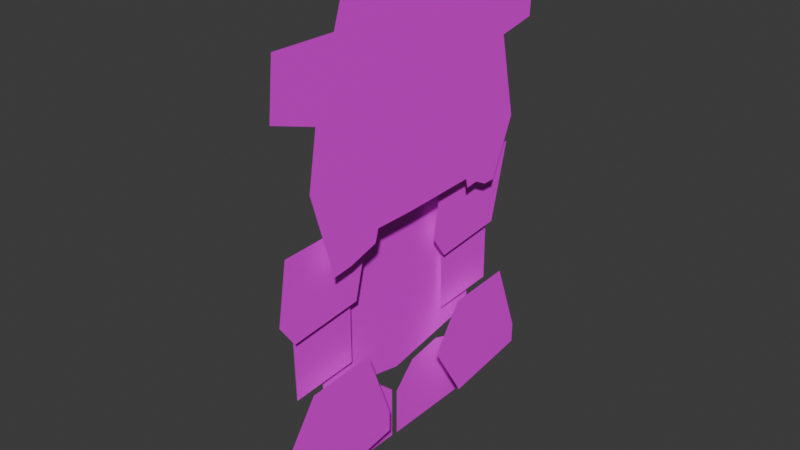 # Source: DoctorBubble.blend  (saved by Blender 4.2.66; exported with 4.5.12 LTS)
import bpy
from mathutils import Matrix  # noqa: F401  (used for matrix-valued properties, if any)

bpy.ops.wm.read_factory_settings(use_empty=True)
scene = bpy.context.scene
scene.name = 'Scene'

# ---- collections
col_collection = bpy.data.collections.new('Collection'); scene.collection.children.link(col_collection)

# ---- images (referenced by path relative to the original .blend; pixels are not part of the script)
import os
ASSET_DIR = os.environ.get("B2B_ASSET_DIR", "")  # directory of the original .blend (textures are referenced by path, not embedded)
HERE = os.path.dirname(os.path.abspath(__file__))  # packed textures are extracted next to this script under _unpacked/

def load_image(name, relpath, width, height, colorspace="sRGB"):
    """Load a texture the original file referenced (path relative to the .blend, or extracted next to this script)."""
    p = next((c for c in (os.path.join(HERE, relpath), os.path.join(ASSET_DIR, relpath)) if relpath and os.path.exists(c)), "")
    if p:
        img = bpy.data.images.load(p, check_existing=True)
        img.name = name
    else:  # same state as the original file: an image datablock whose file is absent (Cycles renders it pink)
        img = bpy.data.images.new(name, width, height)
        img.source = "FILE"
        img.filepath = "//" + (relpath or name)
    img.colorspace_settings.name = colorspace
    return img
img_doctorbubble_png = load_image('doctorBubble.png', 'ggj25/assets/art/doctorBubble.png', 1024, 1024, 'sRGB')

# ---- materials (node trees are filled in below, after node groups)
mat_material_001 = bpy.data.materials.new('Material.001')

# ---- material node trees
mat_material_001.use_nodes = True; mat_material_001.node_tree.nodes.clear()
_N = mat_material_001.node_tree.nodes; _L = mat_material_001.node_tree.links
n0 = _N.new('ShaderNodeBsdfPrincipled'); n0.name = 'Principled BSDF'; n0.location = (10, 300)
n1 = _N.new('ShaderNodeOutputMaterial'); n1.name = 'Material Output'; n1.location = (671, 263)
n2 = _N.new('ShaderNodeTexImage'); n2.name = 'Image Texture'; n2.location = (-398, 268)
n2.image = img_doctorbubble_png
_L.new(n0.outputs[0], n1.inputs[0])
_L.new(n2.outputs[0], n0.inputs[0])
_L.new(n2.outputs[1], n0.inputs[4])
n1.is_active_output = True

# ---- world
world_world = bpy.data.worlds.new('World'); scene.world = world_world
world_world.use_nodes = True; world_world.node_tree.nodes.clear()
_N = world_world.node_tree.nodes; _L = world_world.node_tree.links
n0 = _N.new('ShaderNodeOutputWorld'); n0.name = 'World Output'; n0.location = (300, 300)
n1 = _N.new('ShaderNodeBackground'); n1.name = 'Background'; n1.location = (10, 300)
n1.inputs[0].default_value = (0.05088, 0.05088, 0.05088, 1.0)
_L.new(n1.outputs[0], n0.inputs[0])
n0.is_active_output = True
world_world.color = (0.05088, 0.05088, 0.05088)
world_world.sun_shadow_jitter_overblur = 0.0

# ---- meshes
me_plane = bpy.data.meshes.new('Plane')
me_plane.from_pydata([], [], [])
_uv = me_plane.uv_layers.new(name='UVMap')
_uv.uv.foreach_set('vector', [])
me_plane.materials.append(mat_material_001)
me_plane.update()
me_plane_002 = bpy.data.meshes.new('Plane.002')
me_plane_002.from_pydata([(0.02237, 0.9141, 3.725e-09), (0.3754, 0.9141, 3.725e-09), (0.4893, -0.05468, 3.725e-09), (0.5938, 0.1827, 3.725e-09), (0.5178, 0.5245, 3.725e-09), (0.6856, 0.5562, 3.725e-09), (0.6951, 0.7176, 3.725e-09), (0.4482, 0.7429, 3.725e-09), (-0.3431, 0.9141, 3.725e-09), (-0.4381, -0.05798, 3.725e-09), (-0.5298, 0.2492, 3.725e-09), (-0.4918, 0.4707, 3.725e-09), (-0.6849, 0.534, 3.725e-09), (-0.6627, 0.7556, 3.725e-09), (-0.3969, 0.7524, 3.725e-09), (-0.4353, -0.09851, 3.725e-09), (-0.2145, -0.05176, 3.725e-09), (0.4309, -0.05349, 3.725e-09), (0.02237, 0.0006857, 3.725e-09), (-0.1992, 0.0005862, 3.725e-09), (-0.02237, -0.0006857, 3.725e-09), (-0.3442, -0.08845, 3.725e-09), (0.3096, 0.00949, 3.725e-09), (0.3185, -0.03121, 3.725e-09), (0.3757, -0.02485, 3.725e-09), (0.02237, 0.01315, -0.1041), (0.02237, -0.737, -0.1041), (-0.3937, -0.6483, -0.1041), (0.4767, -0.6578, -0.1041), (-0.4353, -0.04018, -0.1041), (0.4889, -0.01865, -0.1041), (-0.2145, 0.006565, -0.1041), (0.4309, 0.004841, -0.1041), (0.02237, 0.05902, -0.1041), (-0.1992, 0.05892, -0.1041), (-0.02237, 0.05764, -0.1041), (-0.3442, -0.03012, -0.1041), (0.3096, 0.06782, -0.1041), (0.3185, 0.02712, -0.1041), (0.3757, 0.03348, -0.1041), (0.5708, -0.2889, -0.0567), (0.6531, 0.04024, -0.0567), (0.2561, -0.317, -0.0567), (0.1882, -0.2196, -0.0567), (0.229, 0.02493, -0.0567), (0.2696, -0.3058, -0.08023), (0.276, -0.5726, -0.08023), (0.564, -0.5568, -0.08023), (0.5629, -0.2796, -0.08023), (0.2864, -0.522, -0.007081), (0.6931, -0.9113, -0.007081), (0.1566, -0.7087, -0.007081), (0.3117, -0.9619, -0.007081), (0.6931, -0.8227, -0.007081), (0.5744, -0.5062, -0.007081), (0.5273, -1.062, -0.1041), (0.02237, -1.062, -0.1041), (0.1221, -0.7544, -0.1041), (0.02237, -0.8566, -0.1041), (0.2729, -0.7281, -0.1041), (0.5024, -0.8801, -0.1041), (0.4009, -0.7711, -0.1041), (-0.4821, -1.059, -0.1041), (-0.5357, -0.9757, -0.1041), (-0.1964, -0.7281, -0.1041), (-0.006114, -1.059, -0.1041), (-0.4838, -0.8406, -0.1041), (-0.3809, -0.7585, -0.1041), (-0.1056, -0.7474, -0.1041), (-0.006114, -0.8344, -0.1041), (-0.2574, -0.2889, -0.0567), (-0.1751, 0.04024, -0.0567), (-0.572, -0.317, -0.0567), (-0.6399, -0.2196, -0.0567), (-0.5992, 0.02493, -0.0567), (-0.5586, -0.3058, -0.08023), (-0.5522, -0.5726, -0.08023), (-0.2642, -0.5568, -0.08023), (-0.2653, -0.2796, -0.08023), (-0.5418, -0.522, -0.007081), (-0.1351, -0.9113, -0.007081), (-0.6716, -0.7087, -0.007081), (-0.5165, -0.9619, -0.007081), (-0.1351, -0.8227, -0.007081), (-0.2538, -0.5062, -0.007081)], [], [(9, 16, 19), (21, 9, 15), (4, 7, 0), (0, 8, 14), (14, 13, 11), (13, 12, 11), (11, 10, 19), (10, 9, 19), (18, 0, 20), (0, 14, 11), (19, 20, 11), (11, 20, 0), (21, 16, 9), (0, 18, 4), (18, 22, 4), (22, 23, 24), (24, 17, 2), (2, 3, 24), (3, 4, 22), (24, 3, 22), (4, 5, 6), (7, 1, 0), (4, 6, 7), (28, 30, 32), (32, 39, 38), (25, 32, 38), (33, 25, 37), (36, 29, 27), (27, 31, 36), (27, 25, 31), (38, 37, 25), (28, 25, 26), (28, 32, 25), (27, 26, 25), (35, 31, 25), (25, 33, 35), (35, 34, 31), (43, 42, 40), (40, 44, 43), (40, 41, 44), (46, 47, 48, 45), (50, 53, 52), (53, 54, 52), (54, 49, 51, 52), (58, 56, 57), (56, 55, 60), (61, 59, 56), (57, 56, 59), (60, 61, 56), (65, 69, 68), (68, 64, 65), (64, 67, 62), (67, 66, 62), (66, 63, 62), (62, 65, 64), (73, 72, 70), (70, 74, 73), (70, 71, 74), (76, 77, 78, 75), (80, 83, 82), (83, 84, 82), (84, 79, 81, 82)])
_uv = me_plane_002.uv_layers.new(name='UVMap')
_uv.uv.foreach_set('vector', [0.2253, 0.5139, 0.3371, 0.517, 0.3448, 0.5432, 0.2723, 0.4987, 0.2253, 0.5139, 0.2267, 0.4937, 0.7033, 0.8052, 0.6685, 0.9144, 0.4556, 1.0, 0.4556, 1.0, 0.2728, 1.0, 0.2459, 0.9191, 0.2459, 0.9191, 0.113, 0.9207, 0.1985, 0.7783, 0.113, 0.9207, 0.1019, 0.8099, 0.1985, 0.7783, 0.1985, 0.7783, 0.1795, 0.6675, 0.3448, 0.5432, 0.1795, 0.6675, 0.2253, 0.5139, 0.3448, 0.5432, 0.4556, 0.5433, 0.4556, 1.0, 0.4332, 0.5426, 0.4556, 1.0, 0.2459, 0.9191, 0.1985, 0.7783, 0.3448, 0.5432, 0.4332, 0.5426, 0.1985, 0.7783, 0.1985, 0.7783, 0.4332, 0.5426, 0.4556, 1.0, 0.2723, 0.4987, 0.3371, 0.517, 0.2253, 0.5139, 0.4556, 1.0, 0.4556, 0.5433, 0.7033, 0.8052, 0.4556, 0.5433, 0.5992, 0.5477, 0.7033, 0.8052, 0.5992, 0.5477, 0.6036, 0.5273, 0.6322, 0.5305, 0.6322, 0.5305, 0.6598, 0.5162, 0.689, 0.5156, 0.689, 0.5156, 0.7413, 0.6343, 0.6322, 0.5305, 0.7413, 0.6343, 0.7033, 0.8052, 0.5992, 0.5477, 0.6322, 0.5305, 0.7413, 0.6343, 0.5992, 0.5477, 0.7033, 0.8052, 0.7872, 0.821, 0.7919, 0.9017, 0.6685, 0.9144, 0.6321, 1.0, 0.4556, 1.0, 0.7033, 0.8052, 0.7919, 0.9017, 0.6685, 0.9144, 0.6827, 0.1848, 0.6888, 0.5044, 0.6598, 0.5162, 0.6598, 0.5162, 0.6322, 0.5305, 0.6036, 0.5273, 0.4556, 0.5203, 0.6598, 0.5162, 0.6036, 0.5273, 0.4556, 0.5433, 0.4556, 0.5203, 0.5992, 0.5477, 0.2723, 0.4987, 0.2267, 0.4937, 0.2475, 0.1896, 0.2475, 0.1896, 0.3371, 0.517, 0.2723, 0.4987, 0.2475, 0.1896, 0.4556, 0.5203, 0.3371, 0.517, 0.6036, 0.5273, 0.5992, 0.5477, 0.4556, 0.5203, 0.6827, 0.1848, 0.4556, 0.5203, 0.4556, 0.1453, 0.6827, 0.1848, 0.6598, 0.5162, 0.4556, 0.5203, 0.2475, 0.1896, 0.4556, 0.1453, 0.4556, 0.5203, 0.4332, 0.5426, 0.3371, 0.517, 0.4556, 0.5203, 0.4556, 0.5203, 0.4556, 0.5433, 0.4332, 0.5426, 0.4332, 0.5426, 0.3448, 0.5432, 0.3371, 0.517, 0.7618, 0.5077, 0.7935, 0.4623, 0.9401, 0.4754, 0.9401, 0.4754, 0.7808, 0.6216, 0.7618, 0.5077, 0.9401, 0.4754, 0.9784, 0.6288, 0.7808, 0.6216, 0.7967, 0.3289, 0.9407, 0.3368, 0.9401, 0.4754, 0.7935, 0.4623, 1.0, 0.1342, 1.0, 0.1785, 0.8093, 0.1089, 1.0, 0.1785, 0.9407, 0.3368, 0.8093, 0.1089, 0.9407, 0.3368, 0.7967, 0.3289, 0.7318, 0.2355, 0.8093, 0.1089, 0.4556, 0.1029, 0.4556, 0.0, 0.5054, 0.154, 0.4556, 0.0, 0.708, 0.0, 0.6956, 0.0911, 0.6448, 0.1456, 0.5808, 0.1671, 0.4556, 0.0, 0.5054, 0.154, 0.4556, 0.0, 0.5808, 0.1671, 0.6956, 0.0911, 0.6448, 0.1456, 0.4556, 0.0, 0.4556, 0.0, 0.4556, 0.1124, 0.4058, 0.1559, 0.4058, 0.1559, 0.3604, 0.1655, 0.4556, 0.0, 0.3604, 0.1655, 0.2682, 0.1504, 0.2175, 0.0, 0.2682, 0.1504, 0.2167, 0.1093, 0.2175, 0.0, 0.2167, 0.1093, 0.1907, 0.04173, 0.2175, 0.0, 0.2175, 0.0, 0.4556, 0.0, 0.3604, 0.1655, 0.7618, 0.5077, 0.7935, 0.4623, 0.9401, 0.4754, 0.9401, 0.4754, 0.7808, 0.6216, 0.7618, 0.5077, 0.9401, 0.4754, 0.9784, 0.6288, 0.7808, 0.6216, 0.7967, 0.3289, 0.9407, 0.3368, 0.9401, 0.4754, 0.7935, 0.4623, 1.0, 0.1342, 1.0, 0.1785, 0.8093, 0.1089, 1.0, 0.1785, 0.9407, 0.3368, 0.8093, 0.1089, 0.9407, 0.3368, 0.7967, 0.3289, 0.7318, 0.2355, 0.8093, 0.1089])
me_plane_002.materials.append(mat_material_001)
me_plane_002.update()
arm_armature = bpy.data.armatures.new('Armature')  # bones are not reproduced

# ---- objects
ob_plane = bpy.data.objects.new('Plane', me_plane)
ob_plane_002 = bpy.data.objects.new('Plane.002', me_plane_002)
ob_doctorbubble_arm = bpy.data.objects.new('DoctorBubble_Arm', arm_armature)

# ---- transforms, parenting, visibility, modifiers, constraints
ob_plane.location = (0.0, 0.0, 0.0)
ob_plane.rotation_euler = (1.571, -4.371e-08, 1.571)
ob_plane_002.parent = ob_doctorbubble_arm
ob_plane_002.matrix_parent_inverse = Matrix(((1.0, -0.0, 0.0, 0.002813), (-0.0, 1.0, -0.0, -0.0131), (0.0, 0.0, 1.0, -0.0518), (-0.0, 0.0, -0.0, 1.0)))
ob_plane_002.location = (0.04811, -0.1113, 0.03562)
ob_plane_002.rotation_euler = (1.571, -4.371e-08, 1.571)
_vg = ob_plane_002.vertex_groups.new(name='Root')
_vg.add([25, 26, 27, 28, 29, 30, 31, 32, 33, 34, 35, 36, 37, 38, 39], 1.0, 'REPLACE')
_vg = ob_plane_002.vertex_groups.new(name='Head')
_vg.add([0, 1, 2, 3, 4, 5, 6, 7, 8, 9, 10, 11, 12, 13, 14, 15, 16, 17, 18, 19, 20, 21, 22, 23, 24], 1.0, 'REPLACE')
_vg = ob_plane_002.vertex_groups.new(name='shoulder_R')
_vg.add([40, 41, 42, 43, 44, 45, 46, 47, 48], 1.0, 'REPLACE')
_vg = ob_plane_002.vertex_groups.new(name='Hand_R')
_vg.add([49, 50, 51, 52, 53, 54], 1.0, 'REPLACE')
_vg = ob_plane_002.vertex_groups.new(name='Shoulder_L')
_vg.add([70, 71, 72, 73, 74, 75, 76, 77, 78], 1.0, 'REPLACE')
_vg = ob_plane_002.vertex_groups.new(name='Hand_L')
_vg.add([79, 80, 81, 82, 83, 84], 1.0, 'REPLACE')
_vg = ob_plane_002.vertex_groups.new(name='Foot_R')
_vg.add([55, 56, 57, 58, 59, 60, 61], 1.0, 'REPLACE')
_vg = ob_plane_002.vertex_groups.new(name='Foot_L')
_vg.add([62, 63, 64, 65, 66, 67, 68, 69], 1.0, 'REPLACE')
_m = ob_plane_002.modifiers.new('Armature', 'ARMATURE')
_m.object = ob_doctorbubble_arm
ob_doctorbubble_arm.location = (-0.002813, 0.0131, 0.0518)
ob_doctorbubble_arm.show_in_front = True

# ---- collection membership
col_collection.objects.link(ob_plane)
col_collection.objects.link(ob_plane_002)
col_collection.objects.link(ob_doctorbubble_arm)

# ---- scene / render settings (as saved in the file)
scene.frame_start = 1; scene.frame_end = 14; scene.frame_set(1)
scene.render.engine = 'BLENDER_EEVEE_NEXT'
bpy.context.view_layer.update()

# ---- added for rendering (the .blend has no active camera and no usable light): camera, sun
cam_auto = bpy.data.cameras.new('AutoCamera')
cam_auto.lens = 50.0
cam_auto.sensor_width = 36.0
cam_auto.clip_end = 1000.0
ob_auto_camera = bpy.data.objects.new('AutoCamera', cam_auto)
scene.collection.objects.link(ob_auto_camera)
ob_auto_camera.location = (2.30298, -2.89879, 1.80706)
ob_auto_camera.rotation_euler = (1.09748, -7.21219e-08, 0.694738)
scene.camera = ob_auto_camera
light_auto_sun = bpy.data.lights.new('AutoSun', 'SUN')
light_auto_sun.energy = 3.0
light_auto_sun.angle = 0.0523599
ob_auto_sun = bpy.data.objects.new('AutoSun', light_auto_sun)
scene.collection.objects.link(ob_auto_sun)
ob_auto_sun.rotation_euler = (0.872665, 0.174533, 0.523599)
bpy.context.view_layer.update()
